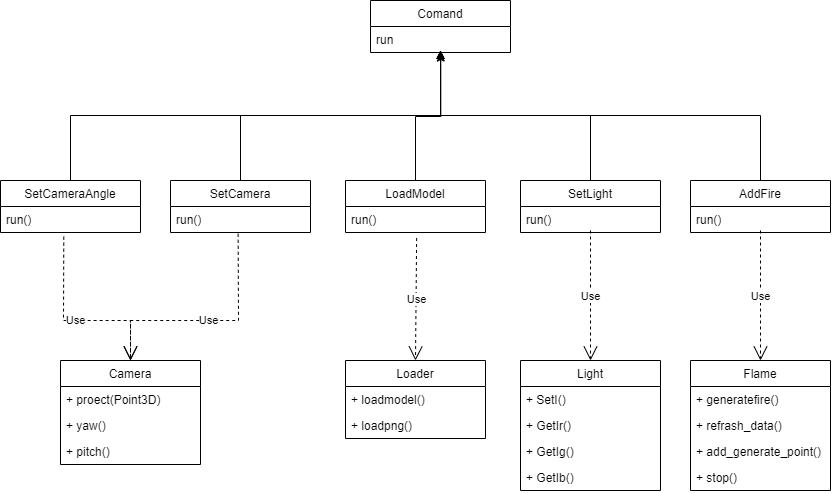

The diagram above was exported from draw.io. Its source (the exported page's mxGraphModel, read from the mxfile embedded in the PNG):
<mxGraphModel dx="1171" dy="681" grid="1" gridSize="10" guides="1" tooltips="1" connect="1" arrows="1" fold="1" page="1" pageScale="1" pageWidth="1200" pageHeight="1600" math="0" shadow="0">
  <root>
    <mxCell id="0" />
    <mxCell id="1" parent="0" />
    <mxCell id="AjAHGVo0yLk7pJHmmxr3-1" value="Comand" style="swimlane;fontStyle=0;childLayout=stackLayout;horizontal=1;startSize=26;fillColor=none;horizontalStack=0;resizeParent=1;resizeParentMax=0;resizeLast=0;collapsible=1;marginBottom=0;" vertex="1" parent="1">
      <mxGeometry x="660" y="80" width="140" height="52" as="geometry" />
    </mxCell>
    <mxCell id="AjAHGVo0yLk7pJHmmxr3-2" value="run" style="text;strokeColor=none;fillColor=none;align=left;verticalAlign=top;spacingLeft=4;spacingRight=4;overflow=hidden;rotatable=0;points=[[0,0.5],[1,0.5]];portConstraint=eastwest;" vertex="1" parent="AjAHGVo0yLk7pJHmmxr3-1">
      <mxGeometry y="26" width="140" height="26" as="geometry" />
    </mxCell>
    <mxCell id="AjAHGVo0yLk7pJHmmxr3-3" style="edgeStyle=orthogonalEdgeStyle;rounded=0;orthogonalLoop=1;jettySize=auto;html=1;exitX=0.5;exitY=0;exitDx=0;exitDy=0;" edge="1" parent="1" source="AjAHGVo0yLk7pJHmmxr3-4">
      <mxGeometry relative="1" as="geometry">
        <mxPoint x="730" y="130" as="targetPoint" />
      </mxGeometry>
    </mxCell>
    <mxCell id="AjAHGVo0yLk7pJHmmxr3-4" value="SetCameraAngle" style="swimlane;fontStyle=0;childLayout=stackLayout;horizontal=1;startSize=26;fillColor=none;horizontalStack=0;resizeParent=1;resizeParentMax=0;resizeLast=0;collapsible=1;marginBottom=0;" vertex="1" parent="1">
      <mxGeometry x="290" y="260" width="140" height="52" as="geometry" />
    </mxCell>
    <mxCell id="AjAHGVo0yLk7pJHmmxr3-5" value="run()" style="text;strokeColor=none;fillColor=none;align=left;verticalAlign=top;spacingLeft=4;spacingRight=4;overflow=hidden;rotatable=0;points=[[0,0.5],[1,0.5]];portConstraint=eastwest;" vertex="1" parent="AjAHGVo0yLk7pJHmmxr3-4">
      <mxGeometry y="26" width="140" height="26" as="geometry" />
    </mxCell>
    <mxCell id="AjAHGVo0yLk7pJHmmxr3-6" style="edgeStyle=orthogonalEdgeStyle;rounded=0;orthogonalLoop=1;jettySize=auto;html=1;exitX=0.5;exitY=0;exitDx=0;exitDy=0;" edge="1" parent="1" source="AjAHGVo0yLk7pJHmmxr3-7">
      <mxGeometry relative="1" as="geometry">
        <mxPoint x="730" y="130" as="targetPoint" />
      </mxGeometry>
    </mxCell>
    <mxCell id="AjAHGVo0yLk7pJHmmxr3-7" value="SetCamera" style="swimlane;fontStyle=0;childLayout=stackLayout;horizontal=1;startSize=26;fillColor=none;horizontalStack=0;resizeParent=1;resizeParentMax=0;resizeLast=0;collapsible=1;marginBottom=0;" vertex="1" parent="1">
      <mxGeometry x="460" y="260" width="140" height="52" as="geometry" />
    </mxCell>
    <mxCell id="AjAHGVo0yLk7pJHmmxr3-8" value="run()" style="text;strokeColor=none;fillColor=none;align=left;verticalAlign=top;spacingLeft=4;spacingRight=4;overflow=hidden;rotatable=0;points=[[0,0.5],[1,0.5]];portConstraint=eastwest;" vertex="1" parent="AjAHGVo0yLk7pJHmmxr3-7">
      <mxGeometry y="26" width="140" height="26" as="geometry" />
    </mxCell>
    <mxCell id="AjAHGVo0yLk7pJHmmxr3-9" style="edgeStyle=orthogonalEdgeStyle;rounded=0;orthogonalLoop=1;jettySize=auto;html=1;exitX=0.5;exitY=0;exitDx=0;exitDy=0;entryX=0.502;entryY=1.02;entryDx=0;entryDy=0;entryPerimeter=0;" edge="1" parent="1" source="AjAHGVo0yLk7pJHmmxr3-10" target="AjAHGVo0yLk7pJHmmxr3-2">
      <mxGeometry relative="1" as="geometry" />
    </mxCell>
    <mxCell id="AjAHGVo0yLk7pJHmmxr3-10" value="LoadModel" style="swimlane;fontStyle=0;childLayout=stackLayout;horizontal=1;startSize=26;fillColor=none;horizontalStack=0;resizeParent=1;resizeParentMax=0;resizeLast=0;collapsible=1;marginBottom=0;" vertex="1" parent="1">
      <mxGeometry x="635" y="260" width="140" height="52" as="geometry" />
    </mxCell>
    <mxCell id="AjAHGVo0yLk7pJHmmxr3-11" value="run()" style="text;strokeColor=none;fillColor=none;align=left;verticalAlign=top;spacingLeft=4;spacingRight=4;overflow=hidden;rotatable=0;points=[[0,0.5],[1,0.5]];portConstraint=eastwest;" vertex="1" parent="AjAHGVo0yLk7pJHmmxr3-10">
      <mxGeometry y="26" width="140" height="26" as="geometry" />
    </mxCell>
    <mxCell id="AjAHGVo0yLk7pJHmmxr3-12" style="edgeStyle=orthogonalEdgeStyle;rounded=0;orthogonalLoop=1;jettySize=auto;html=1;exitX=0.5;exitY=0;exitDx=0;exitDy=0;" edge="1" parent="1" source="AjAHGVo0yLk7pJHmmxr3-13">
      <mxGeometry relative="1" as="geometry">
        <mxPoint x="730" y="130" as="targetPoint" />
      </mxGeometry>
    </mxCell>
    <mxCell id="AjAHGVo0yLk7pJHmmxr3-13" value="SetLight" style="swimlane;fontStyle=0;childLayout=stackLayout;horizontal=1;startSize=26;fillColor=none;horizontalStack=0;resizeParent=1;resizeParentMax=0;resizeLast=0;collapsible=1;marginBottom=0;" vertex="1" parent="1">
      <mxGeometry x="810" y="260" width="140" height="52" as="geometry" />
    </mxCell>
    <mxCell id="AjAHGVo0yLk7pJHmmxr3-14" value="run()" style="text;strokeColor=none;fillColor=none;align=left;verticalAlign=top;spacingLeft=4;spacingRight=4;overflow=hidden;rotatable=0;points=[[0,0.5],[1,0.5]];portConstraint=eastwest;" vertex="1" parent="AjAHGVo0yLk7pJHmmxr3-13">
      <mxGeometry y="26" width="140" height="26" as="geometry" />
    </mxCell>
    <mxCell id="AjAHGVo0yLk7pJHmmxr3-15" style="edgeStyle=orthogonalEdgeStyle;rounded=0;orthogonalLoop=1;jettySize=auto;html=1;exitX=0.5;exitY=0;exitDx=0;exitDy=0;" edge="1" parent="1" source="AjAHGVo0yLk7pJHmmxr3-16">
      <mxGeometry relative="1" as="geometry">
        <mxPoint x="730" y="130" as="targetPoint" />
      </mxGeometry>
    </mxCell>
    <mxCell id="AjAHGVo0yLk7pJHmmxr3-16" value="AddFire" style="swimlane;fontStyle=0;childLayout=stackLayout;horizontal=1;startSize=26;fillColor=none;horizontalStack=0;resizeParent=1;resizeParentMax=0;resizeLast=0;collapsible=1;marginBottom=0;" vertex="1" parent="1">
      <mxGeometry x="980" y="260" width="140" height="52" as="geometry" />
    </mxCell>
    <mxCell id="AjAHGVo0yLk7pJHmmxr3-17" value="run()" style="text;strokeColor=none;fillColor=none;align=left;verticalAlign=top;spacingLeft=4;spacingRight=4;overflow=hidden;rotatable=0;points=[[0,0.5],[1,0.5]];portConstraint=eastwest;" vertex="1" parent="AjAHGVo0yLk7pJHmmxr3-16">
      <mxGeometry y="26" width="140" height="26" as="geometry" />
    </mxCell>
    <mxCell id="AjAHGVo0yLk7pJHmmxr3-18" value="Camera" style="swimlane;fontStyle=0;childLayout=stackLayout;horizontal=1;startSize=26;fillColor=none;horizontalStack=0;resizeParent=1;resizeParentMax=0;resizeLast=0;collapsible=1;marginBottom=0;" vertex="1" parent="1">
      <mxGeometry x="350" y="440" width="140" height="104" as="geometry" />
    </mxCell>
    <mxCell id="AjAHGVo0yLk7pJHmmxr3-19" value="+ proect(Point3D)" style="text;strokeColor=none;fillColor=none;align=left;verticalAlign=top;spacingLeft=4;spacingRight=4;overflow=hidden;rotatable=0;points=[[0,0.5],[1,0.5]];portConstraint=eastwest;" vertex="1" parent="AjAHGVo0yLk7pJHmmxr3-18">
      <mxGeometry y="26" width="140" height="26" as="geometry" />
    </mxCell>
    <mxCell id="AjAHGVo0yLk7pJHmmxr3-20" value="+ yaw()" style="text;strokeColor=none;fillColor=none;align=left;verticalAlign=top;spacingLeft=4;spacingRight=4;overflow=hidden;rotatable=0;points=[[0,0.5],[1,0.5]];portConstraint=eastwest;" vertex="1" parent="AjAHGVo0yLk7pJHmmxr3-18">
      <mxGeometry y="52" width="140" height="26" as="geometry" />
    </mxCell>
    <mxCell id="AjAHGVo0yLk7pJHmmxr3-21" value="+ pitch()" style="text;strokeColor=none;fillColor=none;align=left;verticalAlign=top;spacingLeft=4;spacingRight=4;overflow=hidden;rotatable=0;points=[[0,0.5],[1,0.5]];portConstraint=eastwest;" vertex="1" parent="AjAHGVo0yLk7pJHmmxr3-18">
      <mxGeometry y="78" width="140" height="26" as="geometry" />
    </mxCell>
    <mxCell id="AjAHGVo0yLk7pJHmmxr3-22" value="Loader" style="swimlane;fontStyle=0;childLayout=stackLayout;horizontal=1;startSize=26;fillColor=none;horizontalStack=0;resizeParent=1;resizeParentMax=0;resizeLast=0;collapsible=1;marginBottom=0;" vertex="1" parent="1">
      <mxGeometry x="635" y="440" width="140" height="78" as="geometry" />
    </mxCell>
    <mxCell id="AjAHGVo0yLk7pJHmmxr3-23" value="+ loadmodel()" style="text;strokeColor=none;fillColor=none;align=left;verticalAlign=top;spacingLeft=4;spacingRight=4;overflow=hidden;rotatable=0;points=[[0,0.5],[1,0.5]];portConstraint=eastwest;" vertex="1" parent="AjAHGVo0yLk7pJHmmxr3-22">
      <mxGeometry y="26" width="140" height="26" as="geometry" />
    </mxCell>
    <mxCell id="AjAHGVo0yLk7pJHmmxr3-24" value="+ loadpng()" style="text;strokeColor=none;fillColor=none;align=left;verticalAlign=top;spacingLeft=4;spacingRight=4;overflow=hidden;rotatable=0;points=[[0,0.5],[1,0.5]];portConstraint=eastwest;" vertex="1" parent="AjAHGVo0yLk7pJHmmxr3-22">
      <mxGeometry y="52" width="140" height="26" as="geometry" />
    </mxCell>
    <mxCell id="AjAHGVo0yLk7pJHmmxr3-25" value="Light" style="swimlane;fontStyle=0;childLayout=stackLayout;horizontal=1;startSize=26;fillColor=none;horizontalStack=0;resizeParent=1;resizeParentMax=0;resizeLast=0;collapsible=1;marginBottom=0;" vertex="1" parent="1">
      <mxGeometry x="810" y="440" width="140" height="130" as="geometry" />
    </mxCell>
    <mxCell id="AjAHGVo0yLk7pJHmmxr3-26" value="+ SetI()" style="text;strokeColor=none;fillColor=none;align=left;verticalAlign=top;spacingLeft=4;spacingRight=4;overflow=hidden;rotatable=0;points=[[0,0.5],[1,0.5]];portConstraint=eastwest;" vertex="1" parent="AjAHGVo0yLk7pJHmmxr3-25">
      <mxGeometry y="26" width="140" height="26" as="geometry" />
    </mxCell>
    <mxCell id="AjAHGVo0yLk7pJHmmxr3-27" value="+ GetIr()" style="text;strokeColor=none;fillColor=none;align=left;verticalAlign=top;spacingLeft=4;spacingRight=4;overflow=hidden;rotatable=0;points=[[0,0.5],[1,0.5]];portConstraint=eastwest;" vertex="1" parent="AjAHGVo0yLk7pJHmmxr3-25">
      <mxGeometry y="52" width="140" height="26" as="geometry" />
    </mxCell>
    <mxCell id="AjAHGVo0yLk7pJHmmxr3-28" value="+ GetIg()" style="text;strokeColor=none;fillColor=none;align=left;verticalAlign=top;spacingLeft=4;spacingRight=4;overflow=hidden;rotatable=0;points=[[0,0.5],[1,0.5]];portConstraint=eastwest;" vertex="1" parent="AjAHGVo0yLk7pJHmmxr3-25">
      <mxGeometry y="78" width="140" height="26" as="geometry" />
    </mxCell>
    <mxCell id="AjAHGVo0yLk7pJHmmxr3-29" value="+ GetIb()" style="text;strokeColor=none;fillColor=none;align=left;verticalAlign=top;spacingLeft=4;spacingRight=4;overflow=hidden;rotatable=0;points=[[0,0.5],[1,0.5]];portConstraint=eastwest;" vertex="1" parent="AjAHGVo0yLk7pJHmmxr3-25">
      <mxGeometry y="104" width="140" height="26" as="geometry" />
    </mxCell>
    <mxCell id="AjAHGVo0yLk7pJHmmxr3-30" value="Flame" style="swimlane;fontStyle=0;childLayout=stackLayout;horizontal=1;startSize=26;fillColor=none;horizontalStack=0;resizeParent=1;resizeParentMax=0;resizeLast=0;collapsible=1;marginBottom=0;" vertex="1" parent="1">
      <mxGeometry x="980" y="440" width="140" height="130" as="geometry" />
    </mxCell>
    <mxCell id="AjAHGVo0yLk7pJHmmxr3-31" value="+ generatefire()" style="text;strokeColor=none;fillColor=none;align=left;verticalAlign=top;spacingLeft=4;spacingRight=4;overflow=hidden;rotatable=0;points=[[0,0.5],[1,0.5]];portConstraint=eastwest;" vertex="1" parent="AjAHGVo0yLk7pJHmmxr3-30">
      <mxGeometry y="26" width="140" height="26" as="geometry" />
    </mxCell>
    <mxCell id="AjAHGVo0yLk7pJHmmxr3-32" value="+ refrash_data()" style="text;strokeColor=none;fillColor=none;align=left;verticalAlign=top;spacingLeft=4;spacingRight=4;overflow=hidden;rotatable=0;points=[[0,0.5],[1,0.5]];portConstraint=eastwest;" vertex="1" parent="AjAHGVo0yLk7pJHmmxr3-30">
      <mxGeometry y="52" width="140" height="26" as="geometry" />
    </mxCell>
    <mxCell id="AjAHGVo0yLk7pJHmmxr3-33" value="+ add_generate_point()" style="text;strokeColor=none;fillColor=none;align=left;verticalAlign=top;spacingLeft=4;spacingRight=4;overflow=hidden;rotatable=0;points=[[0,0.5],[1,0.5]];portConstraint=eastwest;" vertex="1" parent="AjAHGVo0yLk7pJHmmxr3-30">
      <mxGeometry y="78" width="140" height="26" as="geometry" />
    </mxCell>
    <mxCell id="AjAHGVo0yLk7pJHmmxr3-34" value="+ stop()" style="text;strokeColor=none;fillColor=none;align=left;verticalAlign=top;spacingLeft=4;spacingRight=4;overflow=hidden;rotatable=0;points=[[0,0.5],[1,0.5]];portConstraint=eastwest;" vertex="1" parent="AjAHGVo0yLk7pJHmmxr3-30">
      <mxGeometry y="104" width="140" height="26" as="geometry" />
    </mxCell>
    <mxCell id="AjAHGVo0yLk7pJHmmxr3-35" value="Use" style="endArrow=open;endSize=12;dashed=1;html=1;rounded=0;exitX=0.508;exitY=1.214;exitDx=0;exitDy=0;exitPerimeter=0;entryX=0.5;entryY=0;entryDx=0;entryDy=0;" edge="1" parent="1" source="AjAHGVo0yLk7pJHmmxr3-11" target="AjAHGVo0yLk7pJHmmxr3-22">
      <mxGeometry width="160" relative="1" as="geometry">
        <mxPoint x="740" y="490" as="sourcePoint" />
        <mxPoint x="900" y="490" as="targetPoint" />
      </mxGeometry>
    </mxCell>
    <mxCell id="AjAHGVo0yLk7pJHmmxr3-36" value="Use" style="endArrow=open;endSize=12;dashed=1;html=1;rounded=0;entryX=0.5;entryY=0;entryDx=0;entryDy=0;" edge="1" parent="1" target="AjAHGVo0yLk7pJHmmxr3-25">
      <mxGeometry width="160" relative="1" as="geometry">
        <mxPoint x="880" y="310" as="sourcePoint" />
        <mxPoint x="900" y="490" as="targetPoint" />
      </mxGeometry>
    </mxCell>
    <mxCell id="AjAHGVo0yLk7pJHmmxr3-37" value="Use" style="endArrow=open;endSize=12;dashed=1;html=1;rounded=0;entryX=0.5;entryY=0;entryDx=0;entryDy=0;exitX=0.5;exitY=0.923;exitDx=0;exitDy=0;exitPerimeter=0;" edge="1" parent="1" source="AjAHGVo0yLk7pJHmmxr3-17" target="AjAHGVo0yLk7pJHmmxr3-30">
      <mxGeometry width="160" relative="1" as="geometry">
        <mxPoint x="1050" y="320" as="sourcePoint" />
        <mxPoint x="900" y="490" as="targetPoint" />
      </mxGeometry>
    </mxCell>
    <mxCell id="AjAHGVo0yLk7pJHmmxr3-38" value="Use" style="endArrow=open;endSize=12;dashed=1;html=1;rounded=0;exitX=0.452;exitY=1.159;exitDx=0;exitDy=0;exitPerimeter=0;entryX=0.5;entryY=0;entryDx=0;entryDy=0;" edge="1" parent="1" source="AjAHGVo0yLk7pJHmmxr3-5" target="AjAHGVo0yLk7pJHmmxr3-18">
      <mxGeometry width="160" relative="1" as="geometry">
        <mxPoint x="740" y="490" as="sourcePoint" />
        <mxPoint x="900" y="490" as="targetPoint" />
        <Array as="points">
          <mxPoint x="353" y="400" />
          <mxPoint x="420" y="400" />
        </Array>
      </mxGeometry>
    </mxCell>
    <mxCell id="AjAHGVo0yLk7pJHmmxr3-39" value="Use" style="endArrow=open;endSize=12;dashed=1;html=1;rounded=0;exitX=0.483;exitY=1.049;exitDx=0;exitDy=0;exitPerimeter=0;" edge="1" parent="1" source="AjAHGVo0yLk7pJHmmxr3-8">
      <mxGeometry width="160" relative="1" as="geometry">
        <mxPoint x="740" y="490" as="sourcePoint" />
        <mxPoint x="420" y="440" as="targetPoint" />
        <Array as="points">
          <mxPoint x="528" y="400" />
          <mxPoint x="420" y="400" />
        </Array>
      </mxGeometry>
    </mxCell>
  </root>
</mxGraphModel>